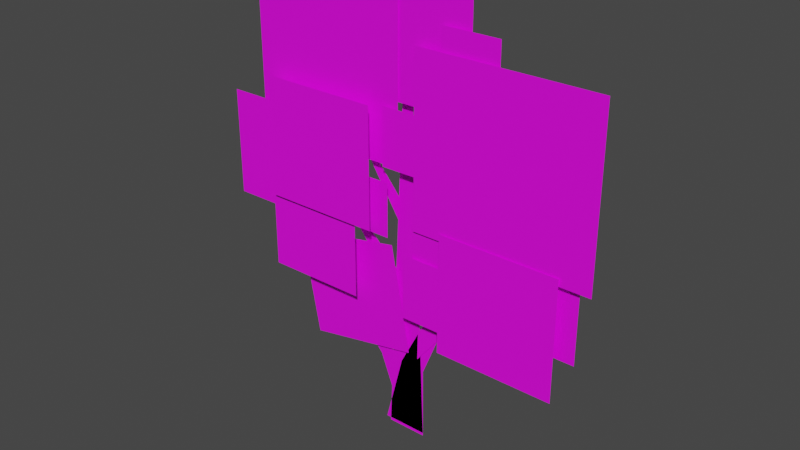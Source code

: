 # Source: new_small_Tree_edit_leaves_positions.blend  (saved by Blender 3.0.42; exported with 4.5.12 LTS)
import bpy
from mathutils import Matrix  # noqa: F401  (used for matrix-valued properties, if any)

bpy.ops.wm.read_factory_settings(use_empty=True)
scene = bpy.context.scene
scene.name = 'Scene'

# ---- collections
col_collection = bpy.data.collections.new('Collection'); scene.collection.children.link(col_collection)

# ---- images (referenced by path relative to the original .blend; pixels are not part of the script)
import os
ASSET_DIR = os.environ.get("B2B_ASSET_DIR", "")  # directory of the original .blend (textures are referenced by path, not embedded)
HERE = os.path.dirname(os.path.abspath(__file__))  # packed textures are extracted next to this script under _unpacked/

def load_image(name, relpath, width, height, colorspace="sRGB"):
    """Load a texture the original file referenced (path relative to the .blend, or extracted next to this script)."""
    p = next((c for c in (os.path.join(HERE, relpath), os.path.join(ASSET_DIR, relpath)) if relpath and os.path.exists(c)), "")
    if p:
        img = bpy.data.images.load(p, check_existing=True)
        img.name = name
    else:  # same state as the original file: an image datablock whose file is absent (Cycles renders it pink)
        img = bpy.data.images.new(name, width, height)
        img.source = "FILE"
        img.filepath = "//" + (relpath or name)
    img.colorspace_settings.name = colorspace
    return img
img_fdsfs_dds = load_image('fdsfs.dds', 'fdsfs.dds', 1024, 1024, 'sRGB')

# ---- materials (node trees are filled in below, after node groups)
mat_mesh_17 = bpy.data.materials.new('Mesh-17')
mat_mesh_17.use_transparent_shadow = False

# ---- material node trees
mat_mesh_17.use_nodes = True; mat_mesh_17.node_tree.nodes.clear()
_N = mat_mesh_17.node_tree.nodes; _L = mat_mesh_17.node_tree.links
n0 = _N.new('ShaderNodeBsdfPrincipled'); n0.name = 'Principled BSDF'; n0.location = (10, 300)
n0.distribution = 'GGX'
n0.subsurface_method = 'RANDOM_WALK_SKIN'
n0.inputs[3].default_value = 1.45
n0.inputs[27].default_value = (0.0, 0.0, 0.0, 1.0)
n0.inputs[28].default_value = 1.0
n1 = _N.new('ShaderNodeOutputMaterial'); n1.name = 'Material Output'; n1.location = (300, 300)
n2 = _N.new('ShaderNodeTexImage'); n2.name = 'Image Texture'; n2.location = (-280, 275)
n2.image = img_fdsfs_dds
_L.new(n0.outputs[0], n1.inputs[0])
_L.new(n2.outputs[0], n0.inputs[0])
n1.is_active_output = True

# ---- world
world_world = bpy.data.worlds.new('World'); scene.world = world_world
world_world.use_nodes = True; world_world.node_tree.nodes.clear()
_N = world_world.node_tree.nodes; _L = world_world.node_tree.links
n0 = _N.new('ShaderNodeOutputWorld'); n0.name = 'World Output'; n0.location = (300, 300)
n1 = _N.new('ShaderNodeBackground'); n1.name = 'Background'; n1.location = (10, 300)
n1.inputs[0].default_value = (0.05088, 0.05088, 0.05088, 1.0)
_L.new(n1.outputs[0], n0.inputs[0])
n0.is_active_output = True
world_world.color = (0.05088, 0.05088, 0.05088)
world_world.use_sun_shadow = False
world_world.sun_shadow_jitter_overblur = 0.0

# ---- meshes
me_model_6 = bpy.data.meshes.new('Model-6')
me_model_6.from_pydata([(-0.9272, -0.1388, 1.369), (-0.1517, -0.1388, 1.369), (-0.1517, -0.1388, 2.144), (-0.9272, -0.1388, 2.144), (0.1294, -0.08661, 1.441), (1.289, -0.08661, 1.441), (1.289, -0.08661, 2.529), (0.1294, -0.08661, 2.529), (0.3204, -0.09767, 0.7135), (1.098, -0.09767, 0.7135), (1.098, -0.09767, 1.491), (0.3204, -0.09767, 1.491), (-1.058, -0.05223, 1.774), (-0.01155, -0.05223, 1.774), (-0.01155, -0.05223, 2.774), (-1.058, -0.05223, 2.774), (-0.9623, -0.1081, 0.8646), (-0.2961, -0.1081, 0.8646), (-0.2961, -0.1081, 1.531), (-0.9623, -0.1081, 1.531), (-1.275, -0.08315, 1.267), (-0.5818, -0.08315, 1.267), (-0.5818, -0.08315, 1.96), (-1.275, -0.08315, 1.96), (-0.3006, -0.04268, 2.168), (0.4681, -0.04268, 2.168), (0.4681, -0.04268, 2.907), (-0.3006, -0.04268, 2.907), (0.2943, -0.06661, 2.299), (0.6611, -0.06661, 2.299), (0.6611, -0.06661, 2.666), (0.2943, -0.06661, 2.666), (-0.5134, -0.006614, 2.433), (-0.133, -0.006614, 2.433), (-0.133, -0.006614, 2.793), (-0.5134, -0.006614, 2.793), (-0.1119, -0.06661, 1.765), (0.3312, -0.06661, 1.765), (0.3312, -0.06661, 2.132), (-0.1119, -0.06661, 2.132), (-0.4944, -0.06832, 1.323), (-0.07609, -0.06832, 1.323), (-0.07609, -0.06832, 1.673), (-0.4944, -0.06832, 1.673), (0.1062, -0.06661, 1.132), (0.6983, -0.06661, 1.132), (0.6983, -0.06661, 1.573), (0.1062, -0.06661, 1.573), (0.05449, -0.08661, 0.8423), (0.4298, -0.08661, 0.8423), (0.4298, -0.08661, 1.264), (0.05449, -0.08661, 1.264), (0.5451, -0.03661, 0.966), (1.193, -0.03661, 0.966), (1.193, -0.03661, 1.625), (0.5451, -0.03661, 1.625), (0.0913, 0.01206, 0.7076), (0.09564, 0.001319, 0.5187), (0.5355, 0.01027, 1.081), (0.5261, 0.02634, 1.125), (-0.07729, 0.01339, 0.8924), (-0.07217, 0.0127, 1.083), (-0.4789, 0.01249, 1.481), (-0.5063, 0.01339, 1.45), (0.06038, 0.01339, 1.463), (0.06152, 0.01339, 1.31), (0.3617, 0.01253, 1.729), (0.3498, 0.01339, 1.77), (-0.05873, 0.01339, 1.408), (-0.05045, 0.01339, 1.557), (-0.3311, 0.01391, 1.887), (-0.3364, 0.01426, 1.84), (-0.1273, 0.01439, -0.04598), (0.1357, 0.01439, -0.04598), (0.03013, 0.01439, 2.428), (-0.02167, 0.01439, 2.428)], [], [(0, 1, 3), (1, 2, 3), (4, 5, 7), (5, 6, 7), (8, 9, 11), (9, 10, 11), (12, 13, 15), (13, 14, 15), (16, 17, 19), (17, 18, 19), (20, 21, 23), (21, 22, 23), (24, 25, 27), (25, 26, 27), (28, 29, 31), (29, 30, 31), (32, 33, 35), (33, 34, 35), (36, 37, 39), (37, 38, 39), (40, 41, 43), (41, 42, 43), (44, 45, 47), (45, 46, 47), (48, 49, 51), (49, 50, 51), (52, 53, 55), (53, 54, 55), (59, 56, 58), (56, 57, 58), (62, 63, 61), (60, 61, 63), (67, 64, 66), (64, 65, 66), (68, 69, 71), (69, 70, 71), (74, 75, 73), (72, 73, 75)])
me_model_6.polygons.foreach_set('use_smooth', [True] * 38)
_uv = me_model_6.uv_layers.new(name='UVMap')
_uv.uv.foreach_set('vector', [0.4181, 0.79, 0.555, 0.6532, 0.2813, 0.6532, 0.555, 0.6532, 0.4181, 0.5163, 0.2813, 0.6532, 0.9957, 0.6701, 0.6652, 0.6701, 0.9957, 1.001, 0.6652, 0.6701, 0.6652, 1.001, 0.9957, 1.001, 0.7653, 0.2068, 0.996, 0.2068, 0.7653, 0.4561, 0.996, 0.2068, 0.996, 0.4561, 0.7653, 0.4561, 0.01736, 0.6921, 0.3302, 0.6921, 0.01736, 0.3793, 0.3302, 0.6921, 0.3302, 0.3793, 0.01736, 0.3793, 0.7915, 0.6598, 0.9852, 0.6598, 0.7915, 0.4662, 0.9852, 0.6598, 0.9852, 0.4662, 0.7915, 0.4662, 0.3338, 0.3268, 0.5368, 0.3268, 0.3338, 0.5298, 0.5368, 0.3268, 0.5368, 0.5298, 0.3338, 0.5298, 0.4274, 0.7702, 0.6601, 0.7702, 0.4274, 1.003, 0.6601, 0.7702, 0.6601, 1.003, 0.4274, 1.003, 0.1827, 0.8926, 0.2853, 0.8926, 0.1827, 0.9952, 0.2853, 0.8926, 0.2853, 0.9952, 0.1827, 0.9952, 0.05445, 0.8892, 0.1606, 0.8892, 0.05445, 0.9953, 0.1606, 0.8892, 0.1606, 0.9953, 0.05445, 0.9953, 0.2941, 0.8862, 0.4087, 0.8862, 0.2941, 0.9911, 0.4087, 0.8862, 0.4087, 0.9911, 0.2941, 0.9911, 0.04336, 0.7616, 0.1671, 0.7616, 0.04336, 0.8631, 0.1671, 0.7616, 0.1671, 0.8631, 0.04336, 0.8631, 0.7448, 0.3096, 0.5524, 0.3096, 0.7448, 0.4657, 0.5524, 0.3096, 0.5524, 0.4657, 0.7448, 0.4657, 0.1712, 0.7516, 0.2919, 0.7516, 0.1712, 0.8711, 0.2919, 0.7516, 0.2919, 0.8711, 0.1712, 0.8711, 0.5323, 0.4779, 0.7324, 0.4779, 0.5323, 0.678, 0.7324, 0.4779, 0.7324, 0.678, 0.5323, 0.678, 0.6215, 0.1737, 0.5129, 0.05742, 0.622, 0.1617, 0.5129, 0.05742, 0.5134, 0.02308, 0.622, 0.1617, 0.2289, 0.1615, 0.2231, 0.1551, 0.3319, 0.05346, 0.3317, 0.02232, 0.3319, 0.05346, 0.2231, 0.1551, 0.481, 0.1575, 0.4012, 0.07216, 0.4864, 0.1527, 0.4012, 0.07216, 0.3986, 0.04341, 0.4864, 0.1527, 0.176, 0.06595, 0.1865, 0.08113, 0.1073, 0.1569, 0.1865, 0.08113, 0.113, 0.1609, 0.1073, 0.1569, 0.7423, 0.2325, 0.7413, 0.2417, 0.04852, 0.2042, 0.04754, 0.2722, 0.04852, 0.2042, 0.7413, 0.2417])
me_model_6.materials.append(mat_mesh_17)
me_model_6.use_remesh_fix_poles = True
me_model_6.use_remesh_preserve_attributes = False
me_model_6.update()
me_model_6_001 = bpy.data.meshes.new('Model-6.001')
me_model_6_001.from_pydata([(-0.7034, -0.01447, 0.4101), (0.04139, -0.01447, 0.5501), (-0.08993, -0.01447, 1.249), (-0.8347, -0.01447, 1.108), (0.1084, 0.006224, 1.745), (0.05571, 0.006224, 0.8519), (0.9096, 0.006224, 0.8015), (0.9624, 0.006224, 1.695), (-0.1001, 0.0164, 0.1764), (-0.03965, 0.0164, 0.4194), (-0.1227, 0.01681, 0.509), (-0.2024, 0.01729, 0.4357), (-0.1565, 0.01439, -0.02703), (0.1357, 0.01439, -0.02703), (0.1304, 0.01439, 0.4351), (-0.03798, 0.01439, 0.4452), (0.2586, 0.01439, 0.755), (0.1151, 0.01439, 0.7424), (0.4824, 0.01439, 1.046), (0.3706, 0.01439, 1.059), (-0.2589, 0.01681, 0.6644), (-0.3386, 0.01729, 0.5911)], [], [(0, 1, 3), (1, 2, 3), (4, 5, 7), (5, 6, 7), (8, 9, 11), (9, 10, 11), (14, 15, 13), (12, 13, 15), (15, 14, 16, 17), (17, 16, 18, 19), (11, 10, 20, 21)])
me_model_6_001.polygons.foreach_set('use_smooth', [True] * 11)
_uv = me_model_6_001.uv_layers.new(name='UVMap')
_uv.uv.foreach_set('vector', [0.9957, 0.6701, 0.6652, 0.6701, 0.9957, 1.001, 0.6652, 0.6701, 0.6652, 1.001, 0.9957, 1.001, 0.01736, 0.3793, 0.3302, 0.3793, 0.01736, 0.6921, 0.3302, 0.3793, 0.3302, 0.6921, 0.01736, 0.6921, 0.2729, 0.2658, 0.2729, 0.2148, 0.5017, 0.2558, 0.2729, 0.2148, 0.5017, 0.2242, 0.5017, 0.2558, 0.3011, 0.2148, 0.2998, 0.262, 0.04852, 0.2042, 0.04754, 0.2722, 0.04852, 0.2042, 0.2998, 0.262, 0.2998, 0.262, 0.3011, 0.2148, 0.4807, 0.2208, 0.4818, 0.257, 0.4818, 0.257, 0.4807, 0.2208, 0.5279, 0.2223, 0.528, 0.2519, 0.5017, 0.2558, 0.5017, 0.2242, 0.5946, 0.2273, 0.5946, 0.252])
me_model_6_001.materials.append(mat_mesh_17)
me_model_6_001.use_remesh_fix_poles = True
me_model_6_001.use_remesh_preserve_attributes = False
me_model_6_001.update()

# ---- objects
ob_model_6 = bpy.data.objects.new('Model-6', me_model_6)
ob_model_6_001 = bpy.data.objects.new('Model-6.001', me_model_6_001)
ob_empty = bpy.data.objects.new('Empty', None)

# ---- transforms, parenting, visibility, modifiers, constraints
ob_model_6.location = (0.0, 0.0, 0.0)
ob_model_6_001.location = (0.0, 0.0, 0.0)
ob_empty.location = (0.1258, -0.1856, 0.2901)
ob_empty.rotation_euler = (1.571, -0.0, 1.192e-07)
ob_empty.scale = (0.4, 0.4, 0.4)
ob_empty.empty_display_type = 'IMAGE'
ob_empty.empty_display_size = 5.0
ob_empty.empty_image_offset = (-0.5261, -0.2912)
ob_empty.use_empty_image_alpha = True
ob_empty.color = (1.0, 1.0, 1.0, 0.08257)

# ---- collection membership
scene.collection.objects.link(ob_model_6)
scene.collection.objects.link(ob_model_6_001)
col_collection.objects.link(ob_empty)

# ---- scene / render settings (as saved in the file)
scene.frame_start = 1; scene.frame_end = 250; scene.frame_set(1)
scene.render.engine = 'BLENDER_EEVEE_NEXT'
scene.cycles.sampling_pattern = 'TABULATED_SOBOL'
scene.cycles.use_light_tree = False
scene.view_settings.view_transform = 'Filmic'
bpy.context.view_layer.update()

# ---- added for rendering (the .blend has no active camera and no usable light): camera, sun
cam_auto = bpy.data.cameras.new('AutoCamera')
cam_auto.lens = 50.0
cam_auto.sensor_width = 36.0
cam_auto.clip_end = 1000.0
ob_auto_camera = bpy.data.objects.new('AutoCamera', cam_auto)
scene.collection.objects.link(ob_auto_camera)
ob_auto_camera.location = (3.62849, -4.40183, 4.32742)
ob_auto_camera.rotation_euler = (1.09748, -7.21219e-08, 0.694738)
scene.camera = ob_auto_camera
light_auto_sun = bpy.data.lights.new('AutoSun', 'SUN')
light_auto_sun.energy = 3.0
light_auto_sun.angle = 0.0523599
ob_auto_sun = bpy.data.objects.new('AutoSun', light_auto_sun)
scene.collection.objects.link(ob_auto_sun)
ob_auto_sun.rotation_euler = (0.872665, 0.174533, 0.523599)
bpy.context.view_layer.update()
